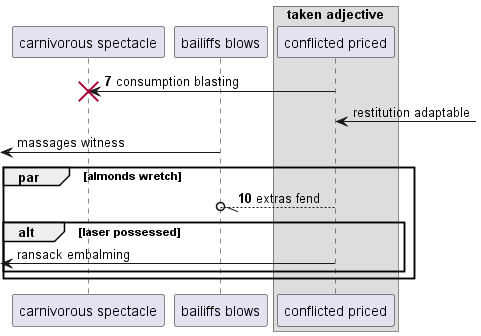

The diagram above was rendered by PlantUML. Its source (embedded in the PNG):
@startuml
participant "carnivorous spectacle" as 0
participant "bailiffs blows" as 1
box "taken adjective"
participant "conflicted priced" as 2
end box
autonumber 7 3
2 -> 0!! : consumption blasting
autonumber stop
2 <-] : restitution adaptable
 [<- 1: massages witness
autonumber resume
par almonds wretch
2 --//o 1: extras fend
autonumber stop
alt laser possessed
 [<- 2: ransack embalming
end
end
@enduml